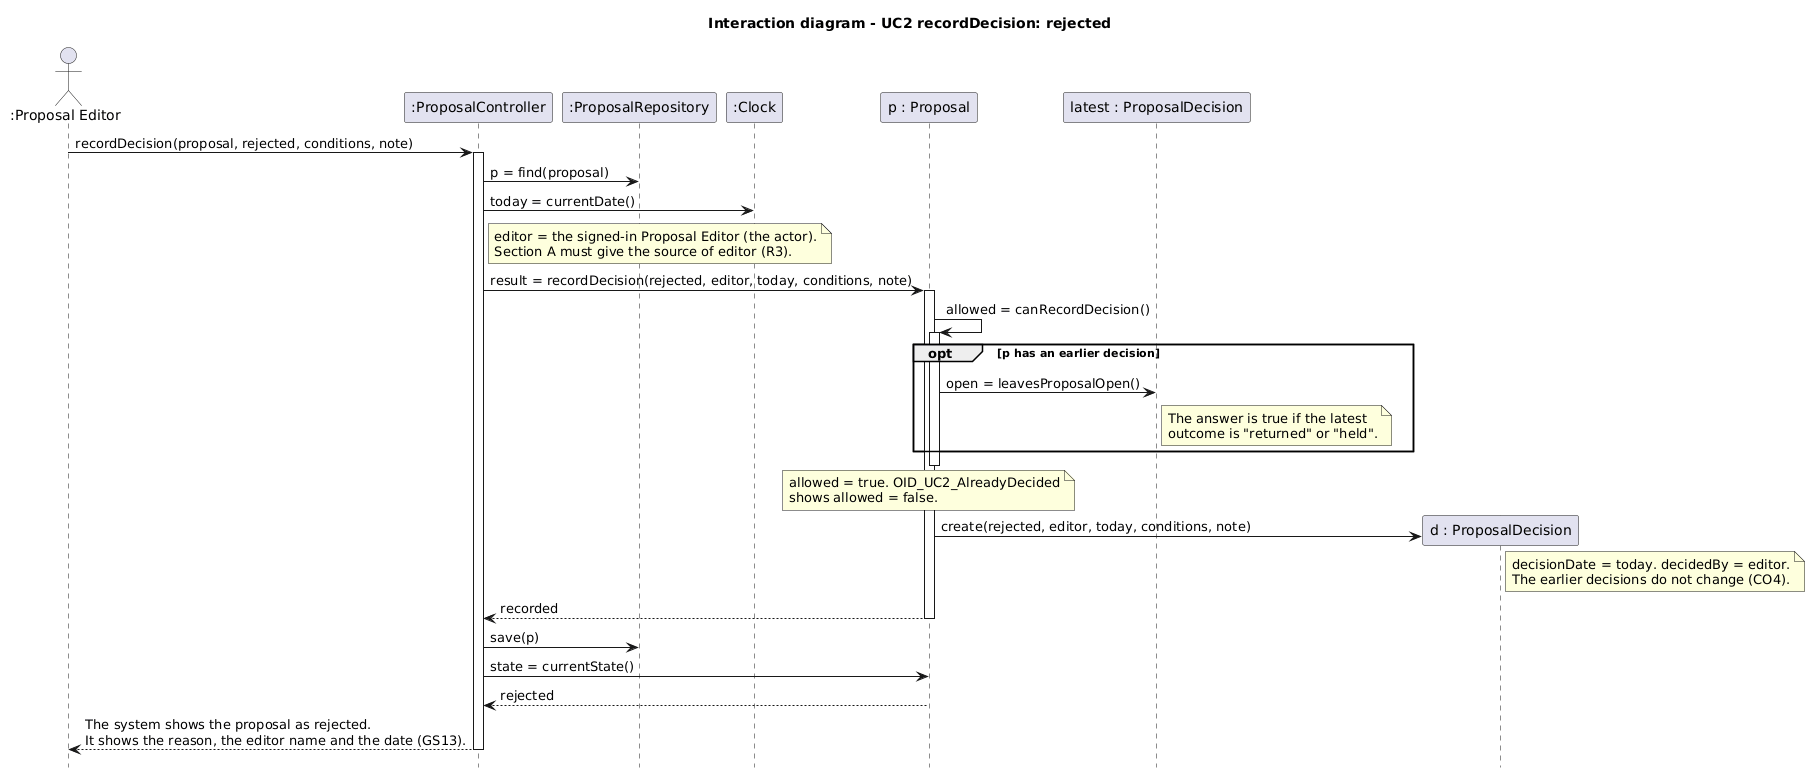

The diagram above was rendered by PlantUML. Its source (embedded in the PNG):
@startuml
title Interaction diagram - UC2 recordDecision: rejected
hide footbox

' Section A, UC2 alternatives (Arno). This diagram agrees with CO4, the Section A CRC cards (#28) and GRASP (#32).
' Language of notes and messages: ASD-STE100 Simplified Technical English.
' Scenario: GS13 Proposal editor rejects a proposal
actor ":Proposal Editor" as PE
participant ":ProposalController" as PCtl
participant ":ProposalRepository" as Repo
participant ":Clock" as Clk
participant "p : Proposal" as P
participant "latest : ProposalDecision" as L
participant "d : ProposalDecision" as D

PE -> PCtl : recordDecision(proposal, rejected, conditions, note)
activate PCtl
PCtl -> Repo : p = find(proposal)
PCtl -> Clk : today = currentDate()
note right of PCtl
  editor = the signed-in Proposal Editor (the actor).
  Section A must give the source of editor (R3).
end note
PCtl -> P : result = recordDecision(rejected, editor, today, conditions, note)
activate P
P -> P : allowed = canRecordDecision()
activate P
opt p has an earlier decision
  P -> L : open = leavesProposalOpen()
  note right of L : The answer is true if the latest\noutcome is "returned" or "held".
end
deactivate P
note over P : allowed = true. OID_UC2_AlreadyDecided\nshows allowed = false.
P -> D ** : create(rejected, editor, today, conditions, note)
note right of D
  decisionDate = today. decidedBy = editor.
  The earlier decisions do not change (CO4).
end note
P --> PCtl : recorded
deactivate P
PCtl -> Repo : save(p)
PCtl -> P : state = currentState()
P --> PCtl : rejected
PCtl --> PE : The system shows the proposal as rejected.\nIt shows the reason, the editor name and the date (GS13).
deactivate PCtl
@enduml